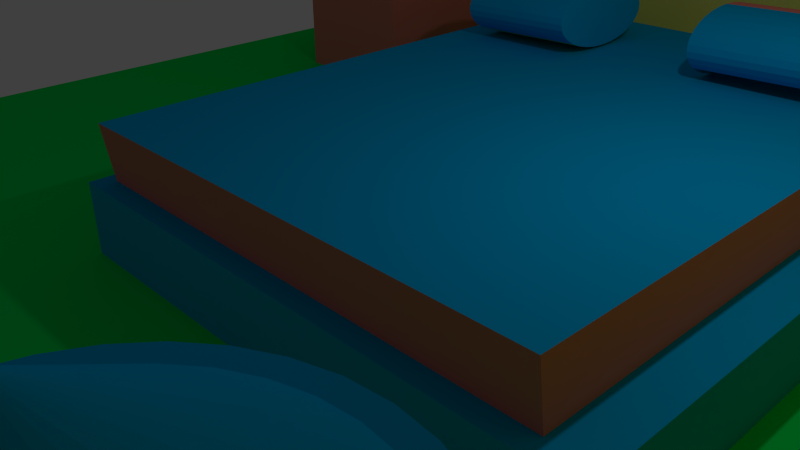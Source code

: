 # Source: Bedroom.blend  (saved by Blender 2.74.0; exported with 4.5.12 LTS)
import bpy
from mathutils import Matrix  # noqa: F401  (used for matrix-valued properties, if any)

bpy.ops.wm.read_factory_settings(use_empty=True)
scene = bpy.context.scene
scene.name = 'Scene'

# ---- collections
col_collection_1 = bpy.data.collections.new('Collection 1'); scene.collection.children.link(col_collection_1)

# ---- materials (node trees are filled in below, after node groups)
mat_walls = bpy.data.materials.new('Walls')
mat_walls.alpha_threshold = 0.0
mat_walls.use_transparent_shadow = False
mat_walls.diffuse_color = (0.8, 0.7669, 0.1935, 1.0)
mat_walls.roughness = 0.5
mat_material = bpy.data.materials.new('Material')
mat_material.alpha_threshold = 0.0
mat_material.use_transparent_shadow = False
mat_material.diffuse_color = (0.0, 0.3854, 0.8, 1.0)
mat_material.roughness = 0.5
mat_lamp = bpy.data.materials.new('Lamp')
mat_lamp.alpha_threshold = 0.0
mat_lamp.use_transparent_shadow = False
mat_lamp.diffuse_color = (0.8, 0.2182, 0.1871, 1.0)
mat_lamp.roughness = 0.5
mat_floor = bpy.data.materials.new('Floor')
mat_floor.alpha_threshold = 0.0
mat_floor.use_transparent_shadow = False
mat_floor.diffuse_color = (0.0, 0.8, 0.1047, 1.0)
mat_floor.roughness = 0.5

# ---- material node trees

# ---- world
world_world = bpy.data.worlds.new('World'); scene.world = world_world
world_world.color = (0.05088, 0.05088, 0.05088)
world_world.use_sun_shadow = False
world_world.sun_shadow_jitter_overblur = 0.0
world_world.cycles.sampling_method = 'MANUAL'
world_world.cycles.sample_map_resolution = 256

# ---- cameras
cam_camera = bpy.data.cameras.new('Camera')
cam_camera.clip_end = 100.0
cam_camera.lens = 35.0
cam_camera.sensor_width = 32.0
cam_camera.sensor_height = 18.0
cam_camera.ortho_scale = 7.314
cam_camera.dof.focus_distance = 0.0
cam_camera.dof.aperture_fstop = 128.0

# ---- lights
light_lamp = bpy.data.lights.new('Lamp', 'POINT')
light_lamp.transmission_factor = 0.0
light_lamp.cutoff_distance = 30.0
light_lamp.energy = 100.0
light_lamp.shadow_buffer_clip_start = 1.001
light_lamp.shadow_soft_size = 0.1
light_lamp.shadow_maximum_resolution = 0.006
light_lamp.use_absolute_resolution = True
light_lamp.cycles.use_multiple_importance_sampling = False

# ---- meshes
me_plane = bpy.data.meshes.new('Plane')
me_plane.from_pydata([(-1.0, -1.0, 0.0), (1.0, -1.0, 0.0), (-1.0, 1.0, 0.0), (1.0, 1.0, 0.0), (-1.0, 0.0, 0.0), (0.0, -1.0, 0.0), (1.0, 0.0, 0.0), (0.0, 1.0, 0.0), (0.5, -0.25, 1.0), (-1.0, -0.5, 0.0), (0.5, -1.0, 0.0), (1.0, 0.5, 0.0), (-0.5, 1.0, 0.0), (-1.0, 0.5, 0.0), (-0.5, -1.0, 0.0), (1.0, -0.5, 0.0), (0.5, 1.0, 0.0), (0.0, 0.5, 1.0), (0.0, -0.5, 0.0), (-0.5, 0.0, 0.0), (0.5, 0.0, 0.0), (0.5, -0.5, 0.0), (-0.5, -0.5, 0.0), (-0.5, 0.5, 0.0), (0.5, 0.5, 0.0), (-1.0, -0.75, 0.0), (0.75, -1.0, 0.0), (1.0, 0.75, 0.0), (-0.75, 1.0, 0.0), (-1.0, 0.25, 0.0), (-0.25, -1.0, 0.0), (1.0, -0.25, 0.0), (0.25, 1.0, 0.0), (0.0, 0.75, 0.0), (0.0, -0.25, 0.0), (-0.75, 0.0, 0.0), (0.0, 0.25, 1.0), (-1.0, -0.25, 0.0), (0.25, -1.0, 0.0), (1.0, 0.25, 0.0), (-0.25, 1.0, 0.0), (-1.0, 0.75, 0.0), (-0.75, -1.0, 0.0), (1.0, -0.75, 0.0), (0.75, 1.0, 0.0), (0.25, 0.0, 1.0), (0.0, -0.75, 0.0), (-0.25, 0.0, 0.0), (0.75, 0.0, 0.0), (0.5, -0.25, 0.0), (0.5, -0.75, 0.0), (0.25, -0.5, 0.0), (0.75, -0.5, 0.0), (-0.5, -0.25, 0.0), (-0.5, -0.75, 0.0), (-0.75, -0.5, 0.0), (-0.25, -0.5, 0.0), (-0.5, 0.75, 0.0), (-0.5, 0.25, 0.0), (-0.75, 0.5, 0.0), (-0.25, 0.5, 0.0), (0.5, 0.75, 0.0), (0.5, 0.25, 0.0), (0.0, 0.0, 1.0), (0.75, 0.5, 0.0), (0.75, 0.25, 0.0), (0.0, -0.25, 1.0), (0.25, 0.75, 0.0), (-0.25, 0.25, 0.0), (-0.75, 0.25, 0.0), (-0.75, 0.75, 0.0), (-0.25, -0.75, 0.0), (-0.75, -0.75, 0.0), (-0.75, -0.25, 0.0), (0.75, -0.75, 0.0), (0.25, -0.75, 0.0), (0.25, -0.25, 0.0), (0.75, -0.25, 0.0), (-0.25, -0.25, 0.0), (-0.25, 0.75, 0.0), (0.75, 0.75, 0.0), (1.0, 0.75, 6.0), (1.0, 1.0, 6.0), (-0.75, 1.0, 6.0), (-1.0, 1.0, 6.0), (1.0, -0.25, 6.0), (1.0, 0.0, 6.0), (0.25, 1.0, 6.0), (0.0, 1.0, 6.0), (0.0, 0.75, 6.0), (1.0, 0.25, 6.0), (1.0, 0.5, 6.0), (-0.25, 1.0, 6.0), (-0.5, 1.0, 6.0), (1.0, -0.75, 6.0), (1.0, -0.5, 6.0), (0.75, 1.0, 6.0), (0.5, 1.0, 6.0), (-0.5, 0.75, 6.0), (0.5, 0.75, 6.0), (-1.0, 0.75, 6.0), (0.75, 0.0, 6.0), (0.75, -0.5, 6.0), (0.75, 0.5, 6.0), (0.75, 0.25, 6.0), (0.25, 0.75, 6.0), (-0.75, 0.75, 6.0), (0.75, -0.75, 6.0), (0.75, -0.25, 6.0), (-0.25, 0.75, 6.0), (0.75, 0.75, 6.0), (0.75, -1.0, 6.0), (1.0, -1.0, 6.0), (1.0, -0.75, 6.0), (0.75, -0.75, 6.0), (0.0, -0.25, 0.0), (0.4437, -0.2341, 1.792), (0.4437, -0.2219, 0.9303), (-0.2286, 0.6436, 1.792), (-0.2286, 0.6557, 0.9303), (0.5, -0.25, 0.0), (0.5, 0.0, 0.0), (0.5, 0.25, 0.0), (0.5, 0.5, 0.0), (-0.2286, -0.2341, 1.792), (0.0, 0.75, 0.0), (-0.25, 0.0, 0.0), (-0.25, 0.5, 0.0), (0.5, 0.75, 0.0), (-0.2286, -0.2219, 0.9303), (0.25, 0.75, 0.0), (-0.25, 0.25, 0.0), (0.25, -0.25, 0.0), (-0.25, -0.25, 0.0), (-0.25, 0.75, 0.0), (0.5, 0.0, 1.0), (0.5, 0.25, 1.0), (0.5, 0.5, 1.0), (0.25, 0.5, 1.0), (0.0, 0.75, 1.0), (-0.25, 0.0, 1.0), (-0.25, 0.5, 1.0), (0.5, 0.75, 1.0), (0.25, 0.25, 1.0), (0.25, 0.75, 1.0), (-0.25, 0.25, 1.0), (0.25, -0.25, 1.0), (-0.25, -0.25, 1.0), (-0.25, 0.75, 1.0), (0.4437, 0.6557, 0.9303), (0.4437, 0.6436, 1.792), (0.3567, 0.5965, 2.355), (0.1793, 0.5965, 2.307), (-0.1824, 0.5723, 2.244), (-0.005021, 0.5723, 2.292), (-0.1815, 0.5703, 2.155), (-0.004125, 0.5703, 2.202), (-0.1807, 0.5647, 2.069), (-0.003264, 0.5647, 2.116), (-0.1799, 0.5554, 1.989), (-0.00247, 0.5554, 2.037), (-0.1792, 0.543, 1.92), (-0.001774, 0.543, 1.967), (-0.1786, 0.5278, 1.863), (-0.001203, 0.5278, 1.91), (-0.1782, 0.5105, 1.82), (-0.0007787, 0.5105, 1.868), (-0.1779, 0.4918, 1.794), (-0.0005174, 0.4918, 1.842), (-0.1779, 0.4723, 1.785), (-0.0004292, 0.4723, 1.833), (-0.1779, 0.4528, 1.794), (-0.0005174, 0.4528, 1.842), (-0.1782, 0.434, 1.82), (-0.0007787, 0.434, 1.868), (-0.1786, 0.4167, 1.863), (-0.001203, 0.4167, 1.91), (-0.1792, 0.4016, 1.92), (-0.001774, 0.4016, 1.967), (-0.1799, 0.3891, 1.989), (-0.00247, 0.3891, 2.037), (-0.1807, 0.3799, 2.069), (-0.003264, 0.3799, 2.116), (-0.1815, 0.3742, 2.155), (-0.004125, 0.3742, 2.202), (-0.1824, 0.3723, 2.244), (-0.005021, 0.3723, 2.292), (-0.1833, 0.3742, 2.334), (-0.005917, 0.3742, 2.381), (-0.1842, 0.3799, 2.42), (-0.006778, 0.3799, 2.467), (-0.185, 0.3891, 2.499), (-0.007572, 0.3891, 2.547), (-0.1857, 0.4016, 2.569), (-0.008268, 0.4016, 2.616), (-0.1863, 0.4167, 2.626), (-0.008839, 0.4167, 2.673), (-0.1867, 0.434, 2.668), (-0.009263, 0.434, 2.716), (-0.1869, 0.4528, 2.694), (-0.009525, 0.4528, 2.742), (-0.187, 0.4723, 2.703), (-0.009613, 0.4723, 2.751), (-0.1869, 0.4918, 2.694), (-0.009525, 0.4918, 2.742), (-0.1867, 0.5105, 2.668), (-0.009263, 0.5105, 2.716), (-0.1863, 0.5278, 2.626), (-0.008839, 0.5278, 2.673), (-0.1857, 0.543, 2.569), (-0.008268, 0.543, 2.616), (-0.185, 0.5554, 2.499), (-0.007572, 0.5554, 2.547), (-0.1842, 0.5647, 2.42), (-0.006778, 0.5647, 2.467), (-0.1833, 0.5703, 2.334), (-0.005917, 0.5703, 2.381), (0.3558, 0.5908, 2.441), (0.1784, 0.5908, 2.394), (0.355, 0.5815, 2.52), (0.1776, 0.5815, 2.473), (0.3543, 0.5691, 2.59), (0.1769, 0.5691, 2.542), (0.3538, 0.5539, 2.647), (0.1763, 0.5539, 2.6), (0.3533, 0.5366, 2.689), (0.1759, 0.5366, 2.642), (0.3531, 0.5179, 2.716), (0.1756, 0.5179, 2.668), (0.353, 0.4984, 2.724), (0.1756, 0.4984, 2.677), (0.3531, 0.4789, 2.716), (0.1756, 0.4789, 2.668), (0.3533, 0.4601, 2.689), (0.1759, 0.4601, 2.642), (0.3538, 0.4428, 2.647), (0.1763, 0.4428, 2.6), (0.3543, 0.4277, 2.59), (0.1769, 0.4277, 2.542), (0.355, 0.4152, 2.52), (0.1776, 0.4152, 2.473), (0.3558, 0.406, 2.441), (0.1784, 0.406, 2.394), (0.3567, 0.4003, 2.355), (0.1793, 0.4003, 2.307), (0.3576, 0.3984, 2.265), (0.1801, 0.3984, 2.218), (0.3585, 0.4003, 2.176), (0.181, 0.4003, 2.128), (0.3593, 0.406, 2.09), (0.1819, 0.406, 2.042), (0.3601, 0.4152, 2.01), (0.1827, 0.4152, 1.963), (0.3608, 0.4277, 1.941), (0.1834, 0.4277, 1.893), (0.3614, 0.4428, 1.884), (0.184, 0.4428, 1.836), (0.3618, 0.4601, 1.841), (0.1844, 0.4601, 1.794), (0.3621, 0.4789, 1.815), (0.1847, 0.4789, 1.768), (0.3622, 0.4984, 1.806), (0.1847, 0.4984, 1.759), (0.3621, 0.5179, 1.815), (0.1847, 0.5179, 1.768), (0.3618, 0.5366, 1.841), (0.1844, 0.5366, 1.794), (0.3614, 0.5539, 1.884), (0.184, 0.5539, 1.836), (0.3608, 0.5691, 1.941), (0.1834, 0.5691, 1.893), (0.3601, 0.5815, 2.01), (0.1827, 0.5815, 1.963), (0.3593, 0.5908, 2.09), (0.1819, 0.5908, 2.042), (0.3585, 0.5965, 2.176), (0.181, 0.5965, 2.128), (0.3576, 0.5984, 2.265), (0.1801, 0.5984, 2.218), (-0.5, 0.5, 2.0), (-0.5, 0.75, 2.0), (-0.75, 0.5, 2.0), (-0.75, 0.75, 2.0), (0.75, -0.375, 0.0), (0.75, -0.5, 3.0), (0.75, -0.25, 3.0), (0.75, -0.375, 6.0), (0.75, -0.375, 3.0), (0.75, -0.3125, 0.0), (0.75, -0.5, 4.5), (0.75, -0.25, 1.5), (0.75, -0.3125, 6.0), (0.75, -0.4375, 0.0), (0.75, -0.5, 1.5), (0.75, -0.25, 4.5), (0.75, -0.4375, 6.0), (0.6211, -0.6052, 0.02815), (0.75, -0.5, 0.0), (0.75, -0.3125, 3.0), (0.75, -0.4375, 3.0), (0.75, -0.4375, 1.5), (0.75, -0.5, 1.5), (0.75, -0.3125, 4.5), (0.75, -0.4375, 4.5), (0.75, -0.2812, 0.0), (0.75, -0.5, 5.25), (0.75, -0.25, 0.75), (0.75, -0.2812, 6.0), (0.75, -0.4062, 0.0), (0.75, -0.5, 2.25), (0.75, -0.25, 3.75), (0.75, -0.4062, 6.0), (0.75, -0.375, 5.25), (0.75, -0.2812, 3.0), (0.75, -0.4062, 3.0), (0.75, -0.3438, 0.0), (0.75, -0.5, 3.75), (0.75, -0.25, 2.25), (0.75, -0.3438, 6.0), (0.75, -0.4688, 0.0), (0.75, -0.5, 0.75), (0.75, -0.25, 5.25), (0.75, -0.4688, 6.0), (0.75, -0.375, 3.75), (0.75, -0.4375, 2.25), (0.75, -0.3438, 3.0), (0.75, -0.4688, 3.0), (0.75, -0.4375, 2.25), (0.75, -0.4375, 0.75), (0.75, -0.4688, 3.0), (0.6123, -0.6014, 4.139), (0.75, -0.4375, 0.75), (0.75, -0.4688, 0.0), (0.75, -0.5, 3.0), (0.6075, -0.6009, 0.02815), (0.75, -0.3125, 5.25), (0.75, -0.3125, 3.75), (0.6168, -0.6029, 4.139), (0.75, -0.4375, 5.25), (0.75, -0.4375, 3.75), (0.6168, -0.6029, 0.02815), (0.75, -0.4688, 3.75), (0.75, -0.4062, 3.75), (0.75, -0.4062, 5.25), (0.75, -0.3438, 3.75), (0.75, -0.2812, 3.75), (0.75, -0.2812, 5.25), (0.75, -0.4375, 3.0), (0.75, -0.5, 2.25), (0.75, -0.5, 0.75), (0.6123, -0.6014, 0.02815), (0.75, -0.4375, 0.0), (0.75, -0.4375, 1.5), (0.6075, -0.6009, 4.139), (0.75, -0.3438, 5.25), (0.75, -0.4688, 5.25), (0.95, -0.375, 3.75), (0.95, -0.375, 4.5), (0.95, -0.3125, 3.75), (0.95, -0.3125, 4.5), (0.95, -0.3438, 4.5), (0.95, -0.4375, 3.75), (0.95, -0.4375, 4.5), (0.95, -0.4062, 4.5), (0.95, -0.375, 5.25), (0.95, -0.3125, 5.25), (0.95, -0.4375, 5.25), (0.95, -0.4062, 3.75), (0.95, -0.4062, 5.25), (0.95, -0.3438, 3.75), (0.95, -0.3438, 5.25), (0.6211, -0.6052, 4.139), (0.6248, -0.6084, 0.02815), (0.6248, -0.6084, 4.139), (0.6278, -0.6123, 0.02815), (0.6278, -0.6123, 4.139), (0.6301, -0.6167, 0.02815), (0.6301, -0.6167, 4.139), (0.6315, -0.6214, 0.02815), (0.6315, -0.6214, 4.139), (0.632, -0.6264, 0.02815), (0.632, -0.6264, 4.139), (0.6315, -0.6314, 0.02815), (0.6315, -0.6314, 4.139), (0.6301, -0.6362, 0.02815), (0.6301, -0.6362, 4.139), (0.6278, -0.6406, 0.02815), (0.6278, -0.6406, 4.139), (0.6248, -0.6444, 0.02815), (0.6248, -0.6444, 4.139), (0.6211, -0.6476, 0.02815), (0.6211, -0.6476, 4.139), (0.6168, -0.6499, 0.02815), (0.6168, -0.6499, 4.139), (0.6123, -0.6514, 0.02815), (0.6123, -0.6514, 4.139), (0.6075, -0.6519, 0.02815), (0.6075, -0.6519, 4.139), (0.6027, -0.6514, 0.02815), (0.6027, -0.6514, 4.139), (0.5981, -0.6499, 0.02815), (0.5981, -0.6499, 4.139), (0.5939, -0.6476, 0.02815), (0.5939, -0.6476, 4.139), (0.5902, -0.6444, 0.02815), (0.5902, -0.6444, 4.139), (0.5871, -0.6406, 0.02815), (0.5871, -0.6406, 4.139), (0.5849, -0.6362, 0.02815), (0.5849, -0.6362, 4.139), (0.5835, -0.6314, 0.02815), (0.5835, -0.6314, 4.139), (0.583, -0.6264, 0.02815), (0.583, -0.6264, 4.139), (0.5835, -0.6214, 0.02815), (0.5835, -0.6214, 4.139), (0.5849, -0.6167, 0.02815), (0.5849, -0.6167, 4.139), (0.5871, -0.6123, 0.02815), (0.5871, -0.6123, 4.139), (0.5902, -0.6084, 0.02815), (0.5902, -0.6084, 4.139), (0.5939, -0.6052, 0.02815), (0.5939, -0.6052, 4.139), (0.5981, -0.6029, 0.02815), (0.5981, -0.6029, 4.139), (0.6027, -0.6014, 0.02815), (0.6027, -0.6014, 4.139), (0.6055, -0.5207, 3.755), (0.625, -0.5226, 3.755), (0.6438, -0.5283, 3.755), (0.6611, -0.5375, 3.755), (0.6762, -0.55, 3.755), (0.6887, -0.5651, 3.755), (0.6979, -0.5824, 3.755), (0.7036, -0.6012, 3.755), (0.7055, -0.6207, 3.755), (0.6055, -0.6207, 4.462), (0.7036, -0.6402, 3.755), (0.6979, -0.6589, 3.755), (0.6887, -0.6762, 3.755), (0.6762, -0.6914, 3.755), (0.6611, -0.7038, 3.755), (0.6438, -0.7131, 3.755), (0.625, -0.7188, 3.755), (0.6055, -0.7207, 3.755), (0.586, -0.7188, 3.755), (0.5673, -0.7131, 3.755), (0.55, -0.7038, 3.755), (0.5348, -0.6914, 3.755), (0.5224, -0.6762, 3.755), (0.5131, -0.6589, 3.755), (0.5075, -0.6402, 3.755), (0.5055, -0.6207, 3.755), (0.5075, -0.6012, 3.755), (0.5131, -0.5824, 3.755), (0.5224, -0.5651, 3.755), (0.5348, -0.55, 3.755), (0.55, -0.5375, 3.755), (0.5673, -0.5283, 3.755), (0.586, -0.5226, 3.755), (0.6887, -0.5651, 3.755), (0.6979, -0.5824, 3.755), (0.6887, -0.6762, 3.755), (0.6762, -0.6914, 3.755), (0.6762, -0.55, 3.755), (0.6979, -0.6589, 3.755), (0.6611, -0.5375, 3.755), (0.7036, -0.6402, 3.755), (0.6438, -0.5283, 3.755), (0.7055, -0.6207, 3.755), (0.625, -0.5226, 3.755), (0.7036, -0.6012, 3.755), (0.6055, -0.5207, 3.755), (0.6611, -0.7038, 3.755), (0.6438, -0.7131, 3.755), (0.625, -0.7188, 3.755), (0.6055, -0.7207, 3.755), (0.586, -0.7188, 3.755), (0.5673, -0.7131, 3.755), (0.55, -0.7038, 3.755), (0.5348, -0.6914, 3.755), (0.5224, -0.6762, 3.755), (0.5131, -0.6589, 3.755), (0.5075, -0.6402, 3.755), (0.5055, -0.6207, 3.755), (0.5075, -0.6012, 3.755), (0.5131, -0.5824, 3.755), (0.5224, -0.5651, 3.755), (0.5348, -0.55, 3.755), (0.55, -0.5375, 3.755), (0.5673, -0.5283, 3.755), (0.586, -0.5226, 3.755), (0.6887, -0.5651, 3.837), (0.6979, -0.5824, 3.837), (0.6887, -0.6762, 3.837), (0.6762, -0.6914, 3.837), (0.6762, -0.55, 3.837), (0.6979, -0.6589, 3.837), (0.6611, -0.5375, 3.837), (0.7036, -0.6402, 3.837), (0.6438, -0.5283, 3.837), (0.7055, -0.6207, 3.837), (0.625, -0.5226, 3.837), (0.7036, -0.6012, 3.837), (0.6055, -0.5207, 3.837), (0.6611, -0.7038, 3.837), (0.6438, -0.7131, 3.837), (0.625, -0.7188, 3.837), (0.6055, -0.7207, 3.837), (0.586, -0.7188, 3.837), (0.5673, -0.7131, 3.837), (0.55, -0.7038, 3.837), (0.5348, -0.6914, 3.837), (0.5224, -0.6762, 3.837), (0.5131, -0.6589, 3.837), (0.5075, -0.6402, 3.837), (0.5055, -0.6207, 3.837), (0.5075, -0.6012, 3.837), (0.5131, -0.5824, 3.837), (0.5224, -0.5651, 3.837), (0.5348, -0.55, 3.837), (0.55, -0.5375, 3.837), (0.5673, -0.5283, 3.837), (0.586, -0.5226, 3.837)], [], [(15, 31, 85, 95), (31, 6, 86, 85), (60, 68, 131, 127), (6, 39, 90, 86), (76, 49, 120, 132), (75, 50, 21, 51), (39, 11, 91, 90), (73, 53, 19, 35), (72, 54, 22, 55), (71, 46, 18, 56), (43, 15, 95, 94), (69, 58, 23, 59), (47, 78, 133, 126), (11, 27, 81, 91), (79, 60, 127, 134), (27, 3, 82, 81), (62, 65, 64, 24), (20, 48, 65, 62), (33, 67, 105, 89), (68, 47, 126, 131), (49, 20, 121, 120), (33, 79, 134, 125), (41, 70, 106, 100), (67, 33, 125, 130), (78, 34, 115, 133), (58, 68, 60, 23), (19, 47, 68, 58), (24, 61, 128, 123), (29, 69, 59, 13), (4, 35, 69, 29), (35, 19, 58, 69), (57, 79, 109, 98), (13, 59, 70, 41), (70, 59, 281, 282), (54, 71, 56, 22), (14, 30, 71, 54), (30, 5, 46, 71), (25, 72, 55, 9), (0, 42, 72, 25), (42, 14, 54, 72), (37, 73, 35, 4), (9, 55, 73, 37), (55, 22, 53, 73), (50, 74, 52, 21), (10, 26, 74, 50), (26, 1, 112, 111), (46, 75, 51, 18), (5, 38, 75, 46), (38, 10, 50, 75), (61, 67, 130, 128), (18, 51, 76, 34), (51, 21, 49, 76), (49, 77, 48, 20), (21, 52, 319, 292, 308, 283, 315, 288, 304, 77, 49), (61, 80, 110, 99), (53, 78, 47, 19), (22, 56, 78, 53), (56, 18, 34, 78), (65, 48, 101, 104), (23, 60, 79, 57), (34, 76, 132, 115), (24, 64, 80, 61), (80, 64, 103, 110), (110, 81, 82, 96), (109, 89, 88, 92), (108, 85, 86, 101), (107, 94, 95, 102), (106, 98, 93, 83), (105, 99, 97, 87), (104, 90, 91, 103), (101, 86, 90, 104), (89, 105, 87, 88), (100, 106, 83, 84), (102, 95, 85, 108, 307, 291, 318, 286, 311, 295, 322), (98, 109, 92, 93), (99, 110, 96, 97), (103, 91, 81, 110), (79, 33, 89, 109), (74, 43, 94, 107), (70, 57, 98, 106), (67, 61, 99, 105), (32, 7, 88, 87), (16, 32, 87, 97), (28, 2, 84, 83), (12, 28, 83, 93), (44, 16, 97, 96), (3, 44, 96, 82), (40, 12, 93, 92), (7, 40, 92, 88), (48, 77, 306, 290, 317, 285, 310, 294, 321, 108, 101), (52, 74, 107, 102, 305, 289, 316, 284, 309, 293, 320), (64, 65, 104, 103), (2, 41, 100, 84), (111, 112, 113, 114), (43, 74, 114, 113), (1, 43, 113, 112), (74, 26, 111, 114), (125, 134, 148, 139), (123, 128, 142, 137), (127, 131, 145, 141), (132, 120, 8, 146), (121, 122, 136, 135), (131, 126, 140, 145), (126, 133, 147, 140), (120, 121, 135, 8), (133, 115, 66, 147), (122, 123, 137, 136), (130, 125, 139, 144), (134, 127, 141, 148), (20, 62, 122, 121), (62, 24, 123, 122), (147, 66, 63, 140), (146, 8, 135, 45), (145, 36, 17, 141), (143, 136, 137, 138), (36, 143, 138, 17), (63, 45, 143, 36), (45, 135, 136, 143), (17, 138, 144, 139), (138, 137, 142, 144), (140, 63, 36, 145), (66, 146, 45, 63), (141, 17, 139, 148), (115, 132, 146, 66), (128, 130, 144, 142), (124, 118, 119, 129), (118, 150, 149, 119), (150, 116, 117, 149), (116, 124, 129, 117), (129, 119, 149, 117), (116, 150, 118, 124), (250, 249, 247, 248), (248, 247, 245, 246), (246, 245, 243, 244), (244, 243, 241, 242), (242, 241, 239, 240), (240, 239, 237, 238), (163, 164, 166, 165), (238, 237, 235, 236), (165, 166, 168, 167), (236, 235, 233, 234), (167, 168, 170, 169), (234, 233, 231, 232), (169, 170, 172, 171), (232, 231, 229, 230), (171, 172, 174, 173), (230, 229, 227, 228), (173, 174, 176, 175), (228, 227, 225, 226), (175, 176, 178, 177), (226, 225, 223, 224), (177, 178, 180, 179), (224, 223, 221, 222), (179, 180, 182, 181), (222, 221, 219, 220), (181, 182, 184, 183), (220, 219, 217, 218), (183, 184, 186, 185), (275, 277, 151, 217, 219, 221, 223, 225, 227, 229, 231, 233, 235, 237, 239, 241, 243, 245, 247, 249, 251, 253, 255, 257, 259, 261, 263, 265, 267, 269, 271, 273), (185, 186, 188, 187), (152, 151, 277, 278), (187, 188, 190, 189), (278, 276, 274, 272, 270, 268, 266, 264, 262, 260, 258, 256, 254, 252, 250, 248, 246, 244, 242, 240, 238, 236, 234, 232, 230, 228, 226, 224, 222, 220, 218, 152), (189, 190, 192, 191), (191, 192, 194, 193), (193, 194, 196, 195), (195, 196, 198, 197), (197, 198, 200, 199), (199, 200, 202, 201), (201, 202, 204, 203), (203, 204, 206, 205), (205, 206, 208, 207), (207, 208, 210, 209), (252, 251, 249, 250), (209, 210, 212, 211), (211, 212, 214, 213), (156, 154, 216, 214, 212, 210, 208, 206, 204, 202, 200, 198, 196, 194, 192, 190, 188, 186, 184, 182, 180, 178, 176, 174, 172, 170, 168, 166, 164, 162, 160, 158), (215, 216, 154, 153), (213, 214, 216, 215), (153, 155, 157, 159, 161, 163, 165, 167, 169, 171, 173, 175, 177, 179, 181, 183, 185, 187, 189, 191, 193, 195, 197, 199, 201, 203, 205, 207, 209, 211, 213, 215), (281, 279, 280, 282), (59, 23, 279, 281), (57, 70, 282, 280), (23, 57, 280, 279), (374, 375, 377, 376), (326, 299, 347, 329), (442, 437, 443), (350, 330, 337, 340), (284, 326, 329, 333), (301, 348, 333, 329, 347, 324, 352, 331, 351, 332, 297, 349), (451, 437, 452), (296, 371, 373, 372), (341, 316, 289, 305, 355, 338, 303, 339), (335, 302, 359, 365), (342, 339, 361, 367), (153, 154, 156, 158, 160, 162, 164, 163, 161, 159, 157, 155), (302, 336, 358, 359), (354, 335, 365, 370), (336, 344, 369, 358), (312, 354, 370, 364), (355, 305, 102, 322, 295, 311, 286, 318, 291, 307, 108, 321, 346, 335, 354, 312, 343, 338), (345, 336, 302, 335, 346, 321, 294, 310), (52, 320, 349, 297), (320, 293, 301, 349), (334, 353, 330, 350), (292, 319, 332, 351), (299, 327, 324, 347), (327, 300, 352, 324), (309, 284, 333, 348), (319, 52, 297, 332), (431, 437, 432), (430, 437, 431), (452, 437, 453), (340, 337, 371, 296), (300, 328, 331, 352), (293, 309, 348, 301), (328, 292, 351, 331), (372, 373, 375, 374), (343, 312, 364, 368), (344, 323, 356, 369), (369, 356, 357, 360), (367, 361, 362, 363), (356, 367, 363, 357), (357, 363, 368, 364), (363, 362, 366, 368), (358, 369, 360, 359), (359, 360, 370, 365), (360, 357, 364, 370), (339, 303, 362, 361), (338, 343, 368, 366), (323, 342, 367, 356), (303, 338, 366, 362), (287, 325, 298, 313, 285, 317, 290, 306, 77, 304, 288, 315, 283, 308, 292, 328, 300, 327, 299, 314), (376, 377, 379, 378), (378, 379, 381, 380), (453, 437, 454), (380, 381, 383, 382), (441, 437, 442), (382, 383, 385, 384), (384, 385, 387, 386), (454, 437, 455), (386, 387, 389, 388), (429, 437, 430), (388, 389, 391, 390), (390, 391, 393, 392), (455, 437, 456), (392, 393, 395, 394), (440, 437, 441), (394, 395, 397, 396), (396, 397, 399, 398), (456, 437, 457), (398, 399, 401, 400), (428, 437, 429), (400, 401, 403, 402), (402, 403, 405, 404), (457, 437, 458), (404, 405, 407, 406), (439, 437, 440), (406, 407, 409, 408), (408, 409, 411, 410), (458, 437, 459), (410, 411, 413, 412), (448, 437, 449), (412, 413, 415, 414), (414, 415, 417, 416), (416, 417, 419, 418), (449, 437, 450), (418, 419, 421, 420), (436, 437, 438), (420, 421, 423, 422), (459, 437, 460), (422, 423, 425, 424), (371, 337, 330, 353, 427, 425, 423, 421, 419, 417, 415, 413, 411, 409, 407, 405, 403, 401, 399, 397, 395, 393, 391, 389, 387, 385, 383, 381, 379, 377, 375, 373), (426, 427, 353, 334), (424, 425, 427, 426), (450, 437, 451), (296, 372, 374, 376, 378, 380, 382, 384, 386, 388, 390, 392, 394, 396, 398, 400, 402, 404, 406, 408, 410, 412, 414, 416, 418, 420, 422, 424, 426, 334, 350, 340), (443, 437, 444), (432, 437, 433), (444, 437, 445), (433, 437, 434), (445, 437, 446), (434, 437, 435), (446, 437, 447), (435, 437, 436), (447, 437, 448), (460, 437, 428), (438, 437, 439), (436, 438, 468, 470), (490, 491, 523, 522), (435, 436, 470, 472), (432, 433, 461, 465), (459, 460, 492, 491), (457, 458, 490, 489), (455, 456, 488, 487), (453, 454, 486, 485), (451, 452, 484, 483), (449, 450, 482, 481), (447, 448, 480, 479), (445, 446, 478, 477), (441, 442, 474, 464), (428, 429, 471, 473), (443, 444, 476, 475), (460, 428, 473, 492), (430, 431, 467, 469), (429, 430, 469, 471), (438, 439, 466, 468), (458, 459, 491, 490), (456, 457, 489, 488), (454, 455, 487, 486), (452, 453, 485, 484), (450, 451, 483, 482), (448, 449, 481, 480), (446, 447, 479, 478), (439, 440, 463, 466), (434, 435, 472, 462), (444, 445, 477, 476), (440, 441, 464, 463), (431, 432, 465, 467), (442, 443, 475, 474), (433, 434, 462, 461), (512, 513, 514, 515, 516, 517, 518, 519, 520, 521, 522, 523, 524, 505, 503, 501, 499, 497, 493, 494, 504, 502, 500, 498, 495, 496, 506, 507, 508, 509, 510, 511), (486, 487, 519, 518), (482, 483, 515, 514), (478, 479, 511, 510), (474, 475, 507, 506), (472, 470, 502, 504), (468, 466, 498, 500), (463, 464, 496, 495), (491, 492, 524, 523), (487, 488, 520, 519), (483, 484, 516, 515), (479, 480, 512, 511), (465, 461, 493, 497), (475, 476, 508, 507), (462, 472, 504, 494), (469, 467, 499, 501), (492, 473, 505, 524), (488, 489, 521, 520), (484, 485, 517, 516), (480, 481, 513, 512), (470, 468, 500, 502), (466, 463, 495, 498), (476, 477, 509, 508), (473, 471, 503, 505), (489, 490, 522, 521), (485, 486, 518, 517), (481, 482, 514, 513), (477, 478, 510, 509), (464, 474, 506, 496), (471, 469, 501, 503), (467, 465, 497, 499), (461, 462, 494, 493), (299, 326, 284, 316, 341, 339, 342, 323, 344, 336, 345, 310, 285, 313, 298, 325, 287, 314)])
me_plane.polygons.foreach_set('material_index', [0, 0, 1, 0, 0, 3, 0, 3, 3, 3, 0, 3, 0, 0, 3, 0, 3, 3, 0, 0, 0, 3, 0, 3, 0, 3, 3, 3, 3, 3, 3, 0, 3, 2, 3, 3, 3, 3, 3, 3, 3, 3, 3, 3, 3, 0, 3, 3, 3, 3, 3, 3, 3, 3, 0, 3, 3, 3, 0, 3, 0, 3, 0, 0, 0, 0, 0, 0, 0, 0, 0, 0, 0, 0, 0, 0, 0, 0, 0, 0, 0, 0, 0, 0, 0, 0, 0, 0, 0, 0, 0, 0, 0, 0, 0, 0, 0, 0, 0, 1, 1, 1, 1, 1, 1, 1, 1, 0, 1, 0, 0, 1, 1, 1, 1, 1, 0, 1, 0, 1, 1, 1, 1, 1, 0, 2, 3, 2, 2, 0, 1, 1, 1, 1, 1, 1, 1, 0, 1, 0, 1, 0, 1, 0, 1, 0, 2, 0, 2, 0, 2, 1, 2, 1, 2, 1, 2, 1, 1, 1, 2, 1, 1, 1, 1, 1, 1, 1, 1, 2, 2, 2, 2, 1, 2, 2, 1, 2, 2, 1, 2, 2, 0, 2, 2, 0, 1, 2, 0, 0, 1, 2, 0, 0, 0, 2, 0, 0, 0, 0, 0, 0, 0, 0, 2, 0, 0, 0, 0, 0, 1, 1, 1, 2, 0, 0, 0, 2, 0, 0, 0, 0, 0, 0, 0, 0, 0, 0, 0, 0, 0, 0, 0, 2, 2, 1, 2, 1, 2, 2, 1, 2, 1, 2, 2, 1, 2, 1, 2, 2, 1, 2, 1, 2, 2, 1, 2, 1, 2, 2, 1, 2, 1, 0, 0, 2, 1, 2, 1, 2, 1, 2, 0, 2, 2, 1, 0, 1, 1, 1, 1, 1, 1, 1, 1, 1, 1, 1, 0, 0, 0, 0, 0, 0, 0, 0, 0, 0, 0, 0, 0, 0, 0, 0, 0, 0, 0, 0, 0, 0, 0, 0, 0, 0, 0, 0, 0, 0, 0, 0, 0, 1, 0, 0, 0, 0, 0, 0, 0, 0, 0, 0, 0, 0, 0, 0, 0, 0, 0, 0, 0, 0, 0, 0, 0, 0, 0, 0, 0, 0, 0, 0, 0, 0])
me_plane.materials.append(mat_walls)
me_plane.materials.append(mat_material)
me_plane.materials.append(mat_lamp)
me_plane.materials.append(mat_floor)
me_plane.use_remesh_preserve_volume = False
me_plane.use_remesh_preserve_attributes = False
me_plane.use_mirror_vertex_groups = False
me_plane.update()

# ---- objects
ob_plane = bpy.data.objects.new('Plane', me_plane)
ob_lamp = bpy.data.objects.new('Lamp', light_lamp)
ob_camera = bpy.data.objects.new('Camera', cam_camera)

# ---- transforms, parenting, visibility, modifiers, constraints
ob_plane.location = (0.0, 0.0, 0.0)
ob_plane.scale = (10.0, 10.0, 1.0)
ob_plane.lineart.crease_threshold = 0.0
ob_lamp.location = (4.076, 1.005, 5.904)
ob_lamp.rotation_euler = (0.6503, 0.05522, 1.866)
ob_lamp.lock_rotations_4d = False
ob_lamp.empty_display_type = 'ARROWS'
ob_lamp.color = (0.0, 0.0, 0.0, 0.0)
ob_lamp.lineart.crease_threshold = 0.0
ob_camera.location = (7.481, -6.508, 5.344)
ob_camera.rotation_euler = (1.109, 0.01082, 0.8149)
ob_camera.lock_rotations_4d = False
ob_camera.empty_display_type = 'ARROWS'
ob_camera.color = (0.0, 0.0, 0.0, 0.0)
ob_camera.display_type = 'WIRE'
ob_camera.lineart.crease_threshold = 0.0

# ---- collection membership
col_collection_1.objects.link(ob_plane)
col_collection_1.objects.link(ob_lamp)
col_collection_1.objects.link(ob_camera)

# ---- scene / render settings (as saved in the file)
scene.camera = ob_camera
scene.frame_start = 1; scene.frame_end = 250; scene.frame_set(1)
scene.render.engine = 'BLENDER_EEVEE_NEXT'
scene.render.resolution_percentage = 50
scene.render.dither_intensity = 0.0
scene.cycles.use_denoising = False
scene.cycles.samples = 10
scene.cycles.sampling_pattern = 'TABULATED_SOBOL'
scene.cycles.light_sampling_threshold = 0.0
scene.cycles.use_adaptive_sampling = False
scene.cycles.use_light_tree = False
scene.cycles.blur_glossy = 0.0
scene.cycles.pixel_filter_type = 'GAUSSIAN'
scene.cycles.sample_clamp_indirect = 0.0
scene.view_settings.view_transform = 'Standard'
bpy.context.view_layer.update()
